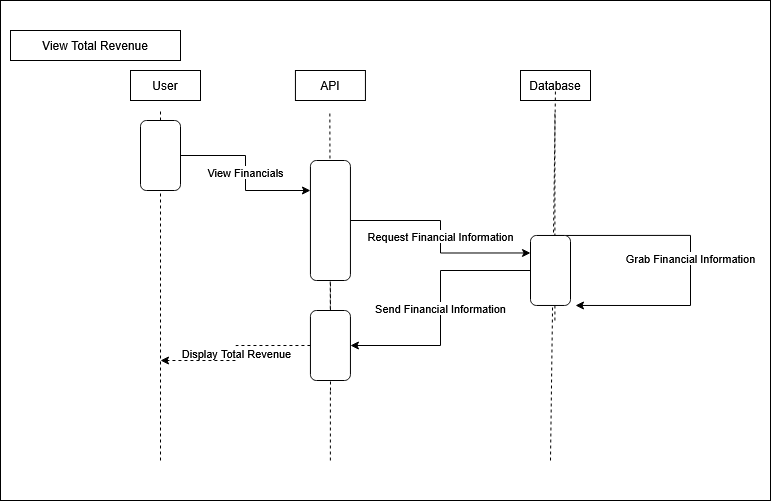

The diagram above was exported from draw.io. Its source (the exported page's mxGraphModel, read from the mxfile embedded in the PNG):
<mxGraphModel dx="1664" dy="882" grid="1" gridSize="10" guides="1" tooltips="1" connect="1" arrows="1" fold="1" page="1" pageScale="1" pageWidth="850" pageHeight="1100" math="0" shadow="0">
  <root>
    <mxCell id="0" />
    <mxCell id="1" parent="0" />
    <mxCell id="tGTSJ13WgKWIyfX04yhI-480" parent="1" style="rounded=0;whiteSpace=wrap;html=1;fillColor=#FFFFFF;" value="" vertex="1">
      <mxGeometry height="500" width="770" x="780" y="150" as="geometry" />
    </mxCell>
    <mxCell id="tGTSJ13WgKWIyfX04yhI-434" parent="1" style="rounded=0;whiteSpace=wrap;html=1;" value="User" vertex="1">
      <mxGeometry height="30" width="70" x="910" y="220" as="geometry" />
    </mxCell>
    <mxCell id="tGTSJ13WgKWIyfX04yhI-435" parent="1" style="rounded=0;whiteSpace=wrap;html=1;" value="API" vertex="1">
      <mxGeometry height="30" width="70" x="1074.94" y="220" as="geometry" />
    </mxCell>
    <mxCell id="tGTSJ13WgKWIyfX04yhI-436" parent="1" style="rounded=0;whiteSpace=wrap;html=1;" value="View Total Revenue" vertex="1">
      <mxGeometry height="30" width="170" x="790" y="180" as="geometry" />
    </mxCell>
    <mxCell id="tGTSJ13WgKWIyfX04yhI-437" edge="1" parent="1" style="endArrow=none;dashed=1;html=1;rounded=0;" value="">
      <mxGeometry height="50" relative="1" width="50" as="geometry">
        <mxPoint x="940" y="270" as="sourcePoint" />
        <mxPoint x="940" y="260" as="targetPoint" />
      </mxGeometry>
    </mxCell>
    <mxCell id="tGTSJ13WgKWIyfX04yhI-438" edge="1" parent="1" style="endArrow=none;dashed=1;html=1;rounded=0;" value="">
      <mxGeometry height="50" relative="1" width="50" as="geometry">
        <mxPoint x="1109.8557142857148" y="470" as="sourcePoint" />
        <mxPoint x="1109.35" y="260" as="targetPoint" />
      </mxGeometry>
    </mxCell>
    <mxCell id="tGTSJ13WgKWIyfX04yhI-439" parent="1" style="rounded=0;whiteSpace=wrap;html=1;" value="Database" vertex="1">
      <mxGeometry height="30" width="70" x="1300" y="220" as="geometry" />
    </mxCell>
    <mxCell id="tGTSJ13WgKWIyfX04yhI-440" edge="1" parent="1" style="endArrow=none;dashed=1;html=1;rounded=0;" value="">
      <mxGeometry height="50" relative="1" width="50" as="geometry">
        <mxPoint x="1334.41" y="470" as="sourcePoint" />
        <mxPoint x="1334.4099999999999" y="260" as="targetPoint" />
      </mxGeometry>
    </mxCell>
    <mxCell id="tGTSJ13WgKWIyfX04yhI-442" edge="1" parent="1" source="tGTSJ13WgKWIyfX04yhI-443" style="edgeStyle=orthogonalEdgeStyle;rounded=0;orthogonalLoop=1;jettySize=auto;html=1;entryX=0;entryY=0.25;entryDx=0;entryDy=0;" target="tGTSJ13WgKWIyfX04yhI-447" value="View Financials">
      <mxGeometry relative="1" as="geometry" />
    </mxCell>
    <mxCell id="tGTSJ13WgKWIyfX04yhI-443" parent="1" style="rounded=1;whiteSpace=wrap;html=1;" value="" vertex="1">
      <mxGeometry height="70" width="40" x="920" y="270" as="geometry" />
    </mxCell>
    <mxCell id="tGTSJ13WgKWIyfX04yhI-444" edge="1" parent="1" source="tGTSJ13WgKWIyfX04yhI-476" style="endArrow=none;dashed=1;html=1;rounded=0;" target="tGTSJ13WgKWIyfX04yhI-447" value="">
      <mxGeometry height="50" relative="1" width="50" as="geometry">
        <mxPoint x="1110" y="540" as="sourcePoint" />
        <mxPoint x="1109.35" y="250" as="targetPoint" />
      </mxGeometry>
    </mxCell>
    <mxCell id="tGTSJ13WgKWIyfX04yhI-475" edge="1" parent="1" source="tGTSJ13WgKWIyfX04yhI-447" style="edgeStyle=orthogonalEdgeStyle;rounded=0;orthogonalLoop=1;jettySize=auto;html=1;entryX=0;entryY=0.25;entryDx=0;entryDy=0;" target="tGTSJ13WgKWIyfX04yhI-474" value="Request Financial Information">
      <mxGeometry relative="1" as="geometry" />
    </mxCell>
    <mxCell id="tGTSJ13WgKWIyfX04yhI-447" parent="1" style="rounded=1;whiteSpace=wrap;html=1;" value="" vertex="1">
      <mxGeometry height="120" width="40" x="1089.94" y="310" as="geometry" />
    </mxCell>
    <mxCell id="tGTSJ13WgKWIyfX04yhI-451" edge="1" parent="1" style="endArrow=none;dashed=1;html=1;rounded=0;" value="">
      <mxGeometry height="50" relative="1" width="50" as="geometry">
        <mxPoint x="1109.88" y="610" as="sourcePoint" />
        <mxPoint x="1109.8783582089554" y="540" as="targetPoint" />
      </mxGeometry>
    </mxCell>
    <mxCell id="tGTSJ13WgKWIyfX04yhI-460" edge="1" parent="1" style="endArrow=none;dashed=1;html=1;rounded=0;" value="">
      <mxGeometry height="50" relative="1" width="50" as="geometry">
        <mxPoint x="940" y="610" as="sourcePoint" />
        <mxPoint x="940" y="339.9999999999998" as="targetPoint" />
      </mxGeometry>
    </mxCell>
    <mxCell id="tGTSJ13WgKWIyfX04yhI-466" edge="1" parent="1" style="endArrow=none;dashed=1;html=1;rounded=0;" value="">
      <mxGeometry height="50" relative="1" width="50" as="geometry">
        <mxPoint x="1330" y="610" as="sourcePoint" />
        <mxPoint x="1334.9415315315318" y="240" as="targetPoint" />
      </mxGeometry>
    </mxCell>
    <mxCell id="tGTSJ13WgKWIyfX04yhI-473" edge="1" parent="1" source="tGTSJ13WgKWIyfX04yhI-474" style="edgeStyle=orthogonalEdgeStyle;rounded=0;orthogonalLoop=1;jettySize=auto;html=1;" value="Grab Financial Information">
      <mxGeometry relative="1" as="geometry">
        <Array as="points">
          <mxPoint x="1470" y="384.94" />
          <mxPoint x="1470" y="455.06" />
        </Array>
        <mxPoint x="1355" y="454.97" as="targetPoint" />
      </mxGeometry>
    </mxCell>
    <mxCell id="tGTSJ13WgKWIyfX04yhI-478" edge="1" parent="1" source="tGTSJ13WgKWIyfX04yhI-474" style="edgeStyle=orthogonalEdgeStyle;rounded=0;orthogonalLoop=1;jettySize=auto;html=1;entryX=1;entryY=0.5;entryDx=0;entryDy=0;" target="tGTSJ13WgKWIyfX04yhI-476" value="Send Financial Information">
      <mxGeometry relative="1" as="geometry" />
    </mxCell>
    <mxCell id="tGTSJ13WgKWIyfX04yhI-474" parent="1" style="rounded=1;whiteSpace=wrap;html=1;" value="" vertex="1">
      <mxGeometry height="70" width="40" x="1310" y="384.97" as="geometry" />
    </mxCell>
    <mxCell id="tGTSJ13WgKWIyfX04yhI-477" edge="1" parent="1" style="endArrow=none;dashed=1;html=1;rounded=0;" target="tGTSJ13WgKWIyfX04yhI-476" value="">
      <mxGeometry height="50" relative="1" width="50" as="geometry">
        <mxPoint x="1110" y="540" as="sourcePoint" />
        <mxPoint x="1110" y="430" as="targetPoint" />
      </mxGeometry>
    </mxCell>
    <mxCell id="tGTSJ13WgKWIyfX04yhI-479" edge="1" parent="1" source="tGTSJ13WgKWIyfX04yhI-476" style="edgeStyle=orthogonalEdgeStyle;rounded=0;orthogonalLoop=1;jettySize=auto;html=1;dashed=1;" value="Display Total Revenue">
      <mxGeometry relative="1" as="geometry">
        <mxPoint x="940" y="510" as="targetPoint" />
      </mxGeometry>
    </mxCell>
    <mxCell id="tGTSJ13WgKWIyfX04yhI-476" parent="1" style="rounded=1;whiteSpace=wrap;html=1;" value="" vertex="1">
      <mxGeometry height="70" width="40" x="1089.94" y="460" as="geometry" />
    </mxCell>
  </root>
</mxGraphModel>